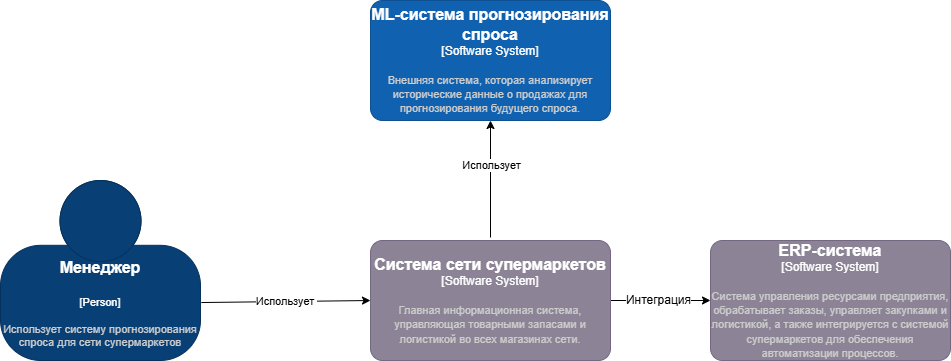

The diagram above was exported from draw.io. Its source (the exported page's mxGraphModel, read from the mxfile embedded in the PNG):
<mxGraphModel dx="2175" dy="825" grid="1" gridSize="10" guides="1" tooltips="1" connect="1" arrows="1" fold="1" page="1" pageScale="1" pageWidth="827" pageHeight="1169" math="0" shadow="0">
  <root>
    <mxCell id="0" />
    <mxCell id="1" parent="0" />
    <object placeholders="1" c4Name="Менеджер&#10;&#10;" c4Type="Person" c4Description="Использует систему прогнозирования спроса для сети супермаркетов" label="&lt;font style=&quot;font-size: 16px&quot;&gt;&lt;b&gt;%c4Name%&lt;/b&gt;&lt;/font&gt;&lt;div&gt;[%c4Type%]&lt;/div&gt;&lt;br&gt;&lt;div&gt;&lt;font style=&quot;font-size: 11px&quot;&gt;&lt;font color=&quot;#cccccc&quot;&gt;%c4Description%&lt;/font&gt;&lt;/div&gt;" id="dRxLsonwQSDKZo3uPQJB-1">
      <mxCell style="html=1;fontSize=11;dashed=0;whiteSpace=wrap;fillColor=#083F75;strokeColor=#06315C;fontColor=#ffffff;shape=mxgraph.c4.person2;align=center;metaEdit=1;points=[[0.5,0,0],[1,0.5,0],[1,0.75,0],[0.75,1,0],[0.5,1,0],[0.25,1,0],[0,0.75,0],[0,0.5,0]];resizable=0;" parent="1" vertex="1">
        <mxGeometry x="-120" y="590" width="200" height="180" as="geometry" />
      </mxCell>
    </object>
    <object placeholders="1" c4Name="ERP-система" c4Type="Software System" c4Description="Система управления ресурсами предприятия, обрабатывает заказы, управляет закупками и логистикой, а также интегрируется с системой супермаркетов для обеспечения автоматизации процессов." label="&lt;font style=&quot;font-size: 16px&quot;&gt;&lt;b&gt;%c4Name%&lt;/b&gt;&lt;/font&gt;&lt;div&gt;[%c4Type%]&lt;/div&gt;&lt;br&gt;&lt;div&gt;&lt;font style=&quot;font-size: 11px&quot;&gt;&lt;font color=&quot;#cccccc&quot;&gt;%c4Description%&lt;/font&gt;&lt;/div&gt;" id="dRxLsonwQSDKZo3uPQJB-10">
      <mxCell style="rounded=1;whiteSpace=wrap;html=1;labelBackgroundColor=none;fillColor=#8C8496;fontColor=#ffffff;align=center;arcSize=10;strokeColor=#736782;metaEdit=1;resizable=0;points=[[0.25,0,0],[0.5,0,0],[0.75,0,0],[1,0.25,0],[1,0.5,0],[1,0.75,0],[0.75,1,0],[0.5,1,0],[0.25,1,0],[0,0.75,0],[0,0.5,0],[0,0.25,0]];" parent="1" vertex="1">
        <mxGeometry x="590" y="650" width="240" height="120" as="geometry" />
      </mxCell>
    </object>
    <object placeholders="1" c4Name=" ML-система прогнозирования спроса " c4Type="Software System" c4Description="Внешняя система, которая анализирует исторические данные о продажах для прогнозирования будущего спроса." label="&lt;font style=&quot;font-size: 16px&quot;&gt;&lt;b&gt;%c4Name%&lt;/b&gt;&lt;/font&gt;&lt;div&gt;[%c4Type%]&lt;/div&gt;&lt;br&gt;&lt;div&gt;&lt;font style=&quot;font-size: 11px&quot;&gt;&lt;font color=&quot;#cccccc&quot;&gt;%c4Description%&lt;/font&gt;&lt;/div&gt;" id="zHTmoPG6g0zSBGvPTjsy-1">
      <mxCell style="rounded=1;whiteSpace=wrap;html=1;labelBackgroundColor=none;fillColor=#1061B0;fontColor=#ffffff;align=center;arcSize=10;strokeColor=#0D5091;metaEdit=1;resizable=0;points=[[0.25,0,0],[0.5,0,0],[0.75,0,0],[1,0.25,0],[1,0.5,0],[1,0.75,0],[0.75,1,0],[0.5,1,0],[0.25,1,0],[0,0.75,0],[0,0.5,0],[0,0.25,0]];" parent="1" vertex="1">
        <mxGeometry x="250" y="410" width="240" height="120" as="geometry" />
      </mxCell>
    </object>
    <mxCell id="FiOpJ-erKw3tQ_C4oH0c-1" style="rounded=0;orthogonalLoop=1;jettySize=auto;html=1;entryX=0.5;entryY=1;entryDx=0;entryDy=0;entryPerimeter=0;" parent="1" target="zHTmoPG6g0zSBGvPTjsy-1" edge="1">
      <mxGeometry relative="1" as="geometry">
        <mxPoint x="370" y="647" as="sourcePoint" />
        <mxPoint x="170" y="368.08" as="targetPoint" />
      </mxGeometry>
    </mxCell>
    <mxCell id="FiOpJ-erKw3tQ_C4oH0c-5" value="Использует" style="edgeLabel;html=1;align=center;verticalAlign=middle;resizable=0;points=[];" parent="FiOpJ-erKw3tQ_C4oH0c-1" vertex="1" connectable="0">
      <mxGeometry x="0.2488" relative="1" as="geometry">
        <mxPoint as="offset" />
      </mxGeometry>
    </mxCell>
    <mxCell id="FiOpJ-erKw3tQ_C4oH0c-3" style="edgeStyle=none;rounded=0;orthogonalLoop=1;jettySize=auto;html=1;exitX=0;exitY=0.5;exitDx=0;exitDy=0;exitPerimeter=0;entryX=1;entryY=0.5;entryDx=0;entryDy=0;entryPerimeter=0;startArrow=classic;startFill=1;endArrow=none;" parent="1" source="dRxLsonwQSDKZo3uPQJB-10" target="JBoIfkZU5kHCOyKu5ySm-2" edge="1">
      <mxGeometry relative="1" as="geometry" />
    </mxCell>
    <mxCell id="phkii54LlK3eGldxpB00-1" value="&lt;span style=&quot;font-size: 12px;&quot;&gt;Интеграция&lt;/span&gt;" style="edgeLabel;html=1;align=center;verticalAlign=middle;resizable=0;points=[];labelBackgroundColor=#FFFFFF;" parent="FiOpJ-erKw3tQ_C4oH0c-3" connectable="0" vertex="1">
      <mxGeometry x="0.0537" y="-1" relative="1" as="geometry">
        <mxPoint as="offset" />
      </mxGeometry>
    </mxCell>
    <object placeholders="1" c4Name="Система сети супермаркетов" c4Type="Software System" c4Description="Главная информационная система, управляющая товарными запасами и логистикой во всех магазинах сети." label="&lt;font style=&quot;font-size: 16px&quot;&gt;&lt;b&gt;%c4Name%&lt;/b&gt;&lt;/font&gt;&lt;div&gt;[%c4Type%]&lt;/div&gt;&lt;br&gt;&lt;div&gt;&lt;font style=&quot;font-size: 11px&quot;&gt;&lt;font color=&quot;#cccccc&quot;&gt;%c4Description%&lt;/font&gt;&lt;/div&gt;" id="JBoIfkZU5kHCOyKu5ySm-2">
      <mxCell style="rounded=1;whiteSpace=wrap;html=1;labelBackgroundColor=none;fillColor=#8C8496;fontColor=#ffffff;align=center;arcSize=10;strokeColor=#736782;metaEdit=1;resizable=0;points=[[0.25,0,0],[0.5,0,0],[0.75,0,0],[1,0.25,0],[1,0.5,0],[1,0.75,0],[0.75,1,0],[0.5,1,0],[0.25,1,0],[0,0.75,0],[0,0.5,0],[0,0.25,0]];" parent="1" vertex="1">
        <mxGeometry x="250" y="650" width="240" height="120" as="geometry" />
      </mxCell>
    </object>
    <mxCell id="JBoIfkZU5kHCOyKu5ySm-3" style="edgeStyle=none;rounded=0;orthogonalLoop=1;jettySize=auto;html=1;entryX=0;entryY=0.5;entryDx=0;entryDy=0;entryPerimeter=0;exitX=1.004;exitY=0.678;exitDx=0;exitDy=0;exitPerimeter=0;" parent="1" source="dRxLsonwQSDKZo3uPQJB-1" target="JBoIfkZU5kHCOyKu5ySm-2" edge="1">
      <mxGeometry relative="1" as="geometry" />
    </mxCell>
    <mxCell id="JBoIfkZU5kHCOyKu5ySm-4" value="Использует&amp;nbsp;" style="edgeLabel;html=1;align=center;verticalAlign=middle;resizable=0;points=[];" parent="JBoIfkZU5kHCOyKu5ySm-3" connectable="0" vertex="1">
      <mxGeometry x="0.0009" y="-3" relative="1" as="geometry">
        <mxPoint y="-4" as="offset" />
      </mxGeometry>
    </mxCell>
  </root>
</mxGraphModel>